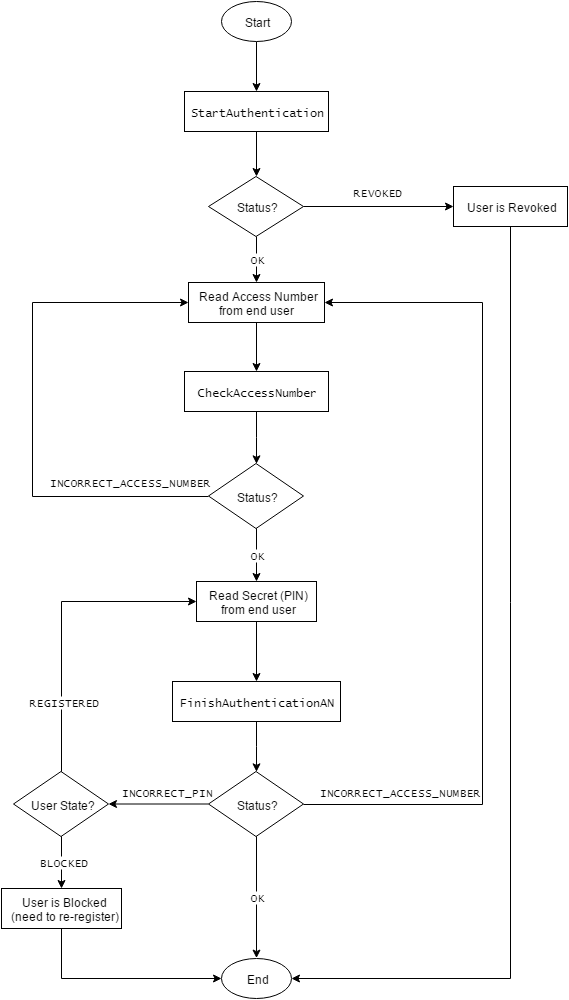

The diagram above was exported from draw.io. Its source (the exported page's mxGraphModel, read from the mxfile embedded in the PNG):
<mxGraphModel dx="1050" dy="636" grid="1" gridSize="10" guides="1" tooltips="1" connect="1" arrows="1" fold="1" page="1" pageScale="1" pageWidth="826" pageHeight="1169" background="#ffffff" math="0">
  <root>
    <mxCell id="0" />
    <mxCell id="1" parent="0" />
    <mxCell id="2" value="" style="edgeStyle=orthogonalEdgeStyle;rounded=0;html=1;" parent="1" source="3" target="5" edge="1">
      <mxGeometry x="414" y="130" as="geometry" />
    </mxCell>
    <mxCell id="3" value="Start" style="ellipse;whiteSpace=wrap;html=1;" parent="1" vertex="1">
      <mxGeometry x="379" y="90" width="70" height="40" as="geometry" />
    </mxCell>
    <mxCell id="25" value="" style="edgeStyle=orthogonalEdgeStyle;rounded=0;html=1;entryX=0.5;entryY=0;" parent="1" source="5" target="23" edge="1">
      <mxGeometry relative="1" as="geometry">
        <Array as="points" />
      </mxGeometry>
    </mxCell>
    <mxCell id="5" value="&lt;font face=&quot;Lucida Console&quot;&gt;StartAuthentication&lt;/font&gt;" style="whiteSpace=wrap;html=1;" parent="1" vertex="1">
      <mxGeometry x="342" y="180" width="144" height="40" as="geometry" />
    </mxCell>
    <mxCell id="9" value="&lt;code&gt;&lt;font face=&quot;Lucida Console&quot;&gt;OK&lt;/font&gt;&lt;/code&gt;" style="edgeStyle=orthogonalEdgeStyle;rounded=0;html=1;exitX=0.5;exitY=1;entryX=0.5;entryY=0;" parent="1" source="23" target="31" edge="1">
      <mxGeometry as="geometry">
        <mxPoint as="offset" />
        <mxPoint x="414" y="449.6715328467153" as="sourcePoint" />
        <mxPoint x="414" y="420" as="targetPoint" />
        <Array as="points" />
      </mxGeometry>
    </mxCell>
    <mxCell id="13" value="" style="edgeStyle=orthogonalEdgeStyle;rounded=0;html=1;" parent="1" source="14" target="17" edge="1">
      <mxGeometry x="414" y="585" as="geometry" />
    </mxCell>
    <mxCell id="14" value="&lt;font face=&quot;Lucida Console&quot;&gt;CheckAccessNumber&lt;/font&gt;" style="whiteSpace=wrap;html=1;" parent="1" vertex="1">
      <mxGeometry x="342" y="460" width="144" height="40" as="geometry" />
    </mxCell>
    <mxCell id="15" value="&lt;span&gt;&lt;font face=&quot;Lucida Console&quot;&gt;INCORRECT_ACCESS_NUMBER&lt;/font&gt;&lt;/span&gt;&lt;br&gt;" style="edgeStyle=orthogonalEdgeStyle;rounded=0;html=1;exitX=0;exitY=0.5;entryX=0;entryY=0.5;" parent="1" source="17" target="31" edge="1">
      <mxGeometry as="geometry">
        <mxPoint x="500" y="520" as="targetPoint" />
        <Array as="points">
          <mxPoint x="190" y="585" />
          <mxPoint x="190" y="391" />
        </Array>
        <mxPoint x="-76" y="82" as="offset" />
      </mxGeometry>
    </mxCell>
    <mxCell id="35" value="&lt;font face=&quot;Lucida Console&quot;&gt;OK&lt;/font&gt;" style="edgeStyle=orthogonalEdgeStyle;rounded=0;html=1;" parent="1" source="17" target="19" edge="1">
      <mxGeometry relative="1" as="geometry" />
    </mxCell>
    <mxCell id="17" value="Status?" style="rhombus;whiteSpace=wrap;html=1;" parent="1" vertex="1">
      <mxGeometry x="366" y="552" width="95" height="65" as="geometry" />
    </mxCell>
    <mxCell id="18" value="" style="edgeStyle=orthogonalEdgeStyle;rounded=0;html=1;entryX=0.5;entryY=0;exitX=0.5;exitY=1;" parent="1" source="19" target="21" edge="1">
      <mxGeometry x="414" y="790" as="geometry">
        <Array as="points" />
      </mxGeometry>
    </mxCell>
    <mxCell id="19" value="Read Secret (PIN)&lt;div&gt;from end user&lt;/div&gt;" style="whiteSpace=wrap;html=1;" parent="1" vertex="1">
      <mxGeometry x="354" y="670" width="120" height="40" as="geometry" />
    </mxCell>
    <mxCell id="37" value="" style="edgeStyle=orthogonalEdgeStyle;rounded=0;html=1;" parent="1" source="21" target="36" edge="1">
      <mxGeometry relative="1" as="geometry" />
    </mxCell>
    <mxCell id="21" value="&lt;p&gt;&lt;code&gt;&lt;font face=&quot;Lucida Console&quot; style=&quot;font-size: 12px&quot;&gt;FinishAuthenticationAN&lt;/font&gt;&lt;/code&gt;&lt;/p&gt;" style="whiteSpace=wrap;html=1;" parent="1" vertex="1">
      <mxGeometry x="330" y="770" width="168" height="40" as="geometry" />
    </mxCell>
    <mxCell id="22" value="End" style="ellipse;whiteSpace=wrap;html=1;" parent="1" vertex="1">
      <mxGeometry x="379" y="1046.6" width="70" height="40" as="geometry" />
    </mxCell>
    <mxCell id="27" value="&lt;span&gt;&lt;font face=&quot;Lucida Console&quot;&gt;REVOKED&lt;/font&gt;&lt;/span&gt;" style="edgeStyle=orthogonalEdgeStyle;rounded=0;html=1;entryX=0;entryY=0.5;" parent="1" source="23" target="28" edge="1">
      <mxGeometry x="-0.04" y="15" relative="1" as="geometry">
        <mxPoint x="582" y="315" as="targetPoint" />
        <Array as="points" />
        <mxPoint as="offset" />
      </mxGeometry>
    </mxCell>
    <mxCell id="23" value="Status?" style="rhombus;whiteSpace=wrap;html=1;" parent="1" vertex="1">
      <mxGeometry x="366" y="265" width="95" height="60" as="geometry" />
    </mxCell>
    <mxCell id="30" value="" style="edgeStyle=orthogonalEdgeStyle;rounded=0;html=1;entryX=1;entryY=0.5;exitX=0.5;exitY=1;" parent="1" source="28" target="22" edge="1">
      <mxGeometry relative="1" as="geometry">
        <mxPoint x="637" y="435" as="targetPoint" />
        <Array as="points">
          <mxPoint x="668" y="1067" />
        </Array>
      </mxGeometry>
    </mxCell>
    <mxCell id="28" value="User is Revoked" style="whiteSpace=wrap;html=1;" parent="1" vertex="1">
      <mxGeometry x="611" y="275" width="114" height="40" as="geometry" />
    </mxCell>
    <mxCell id="32" value="" style="edgeStyle=orthogonalEdgeStyle;rounded=0;html=1;" parent="1" source="31" target="14" edge="1">
      <mxGeometry relative="1" as="geometry" />
    </mxCell>
    <mxCell id="31" value="Read Access Number&lt;div&gt;from end user&amp;nbsp;&lt;/div&gt;" style="whiteSpace=wrap;html=1;" parent="1" vertex="1">
      <mxGeometry x="346" y="371" width="136" height="40" as="geometry" />
    </mxCell>
    <mxCell id="39" value="&lt;font face=&quot;Lucida Console&quot;&gt;OK&lt;/font&gt;" style="edgeStyle=orthogonalEdgeStyle;rounded=0;html=1;" parent="1" source="36" target="22" edge="1">
      <mxGeometry relative="1" as="geometry" />
    </mxCell>
    <mxCell id="41" value="&lt;span&gt;&lt;font face=&quot;Lucida Console&quot;&gt;INCORRECT_PIN&lt;/font&gt;&lt;/span&gt;" style="edgeStyle=orthogonalEdgeStyle;rounded=0;html=1;" parent="1" source="36" target="40" edge="1">
      <mxGeometry x="-0.08" y="-12" relative="1" as="geometry">
        <mxPoint as="offset" />
      </mxGeometry>
    </mxCell>
    <mxCell id="52" value="&lt;span&gt;&lt;font face=&quot;Lucida Console&quot;&gt;INCORRECT_ACCESS_NUMBER&lt;/font&gt;&lt;/span&gt;" style="edgeStyle=orthogonalEdgeStyle;rounded=0;html=1;entryX=1;entryY=0.5;exitX=1;exitY=0.5;" edge="1" parent="1" source="36" target="31">
      <mxGeometry x="-0.7878" y="13" relative="1" as="geometry">
        <mxPoint x="561" y="892.5" as="targetPoint" />
        <Array as="points">
          <mxPoint x="640" y="893" />
          <mxPoint x="640" y="391" />
        </Array>
        <mxPoint as="offset" />
      </mxGeometry>
    </mxCell>
    <mxCell id="36" value="Status?" style="rhombus;whiteSpace=wrap;html=1;" parent="1" vertex="1">
      <mxGeometry x="366" y="860" width="95" height="65" as="geometry" />
    </mxCell>
    <mxCell id="43" value="&lt;font face=&quot;Lucida Console&quot;&gt;REGISTERED&lt;/font&gt;" style="edgeStyle=orthogonalEdgeStyle;rounded=0;html=1;entryX=0;entryY=0.5;" parent="1" source="40" target="19" edge="1">
      <mxGeometry x="-0.5393" relative="1" as="geometry">
        <mxPoint x="218.5" y="760" as="targetPoint" />
        <Array as="points">
          <mxPoint x="219" y="690" />
        </Array>
        <mxPoint as="offset" />
      </mxGeometry>
    </mxCell>
    <mxCell id="48" value="&lt;font face=&quot;Lucida Console&quot;&gt;BLOCKED&lt;/font&gt;" style="edgeStyle=orthogonalEdgeStyle;rounded=0;html=1;entryX=0.5;entryY=0;" parent="1" source="40" target="46" edge="1">
      <mxGeometry relative="1" as="geometry">
        <Array as="points" />
      </mxGeometry>
    </mxCell>
    <mxCell id="40" value="User State?" style="rhombus;whiteSpace=wrap;html=1;" parent="1" vertex="1">
      <mxGeometry x="171" y="860" width="95" height="65" as="geometry" />
    </mxCell>
    <mxCell id="50" value="" style="edgeStyle=orthogonalEdgeStyle;rounded=0;html=1;entryX=0;entryY=0.5;exitX=0.5;exitY=1;" parent="1" source="46" target="22" edge="1">
      <mxGeometry relative="1" as="geometry">
        <mxPoint x="219" y="1117" as="targetPoint" />
        <Array as="points">
          <mxPoint x="219" y="1067" />
        </Array>
      </mxGeometry>
    </mxCell>
    <mxCell id="46" value="User is Blocked&lt;div&gt;(need to re-register)&lt;/div&gt;" style="whiteSpace=wrap;html=1;" parent="1" vertex="1">
      <mxGeometry x="159" y="977" width="120" height="40" as="geometry" />
    </mxCell>
  </root>
</mxGraphModel>